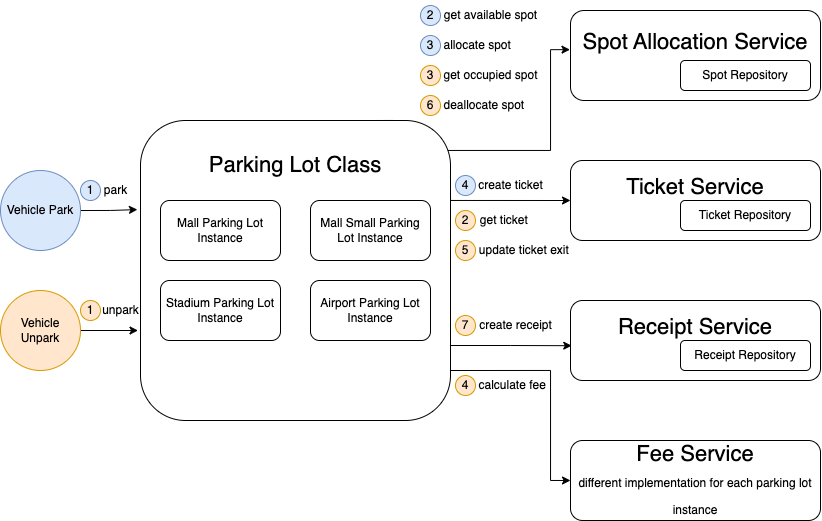

The diagram above was exported from draw.io. Its source (the exported page's mxGraphModel, read from the mxfile embedded in the PNG):
<mxGraphModel dx="1143" dy="683" grid="1" gridSize="10" guides="1" tooltips="1" connect="1" arrows="1" fold="1" page="1" pageScale="1" pageWidth="850" pageHeight="1100" math="0" shadow="0">
  <root>
    <mxCell id="0" />
    <mxCell id="1" parent="0" />
    <mxCell id="YciL_sOsI-Jr4X-i-vji-30" style="edgeStyle=orthogonalEdgeStyle;rounded=0;orthogonalLoop=1;jettySize=auto;html=1;exitX=0.75;exitY=0;exitDx=0;exitDy=0;entryX=-0.002;entryY=0.435;entryDx=0;entryDy=0;entryPerimeter=0;fontSize=12;" edge="1" parent="1" source="YciL_sOsI-Jr4X-i-vji-1" target="YciL_sOsI-Jr4X-i-vji-6">
      <mxGeometry relative="1" as="geometry">
        <Array as="points">
          <mxPoint x="602" y="240" />
          <mxPoint x="602" y="270" />
          <mxPoint x="760" y="270" />
          <mxPoint x="760" y="169" />
        </Array>
      </mxGeometry>
    </mxCell>
    <mxCell id="YciL_sOsI-Jr4X-i-vji-37" style="edgeStyle=orthogonalEdgeStyle;rounded=0;orthogonalLoop=1;jettySize=auto;html=1;exitX=1;exitY=0.25;exitDx=0;exitDy=0;entryX=0;entryY=0.5;entryDx=0;entryDy=0;fontSize=12;" edge="1" parent="1" source="YciL_sOsI-Jr4X-i-vji-1" target="YciL_sOsI-Jr4X-i-vji-9">
      <mxGeometry relative="1" as="geometry">
        <Array as="points">
          <mxPoint x="660" y="320" />
        </Array>
      </mxGeometry>
    </mxCell>
    <mxCell id="YciL_sOsI-Jr4X-i-vji-55" style="edgeStyle=orthogonalEdgeStyle;rounded=0;orthogonalLoop=1;jettySize=auto;html=1;entryX=0;entryY=0.5;entryDx=0;entryDy=0;fontSize=12;" edge="1" parent="1" target="YciL_sOsI-Jr4X-i-vji-12">
      <mxGeometry relative="1" as="geometry">
        <mxPoint x="660" y="490" as="sourcePoint" />
        <Array as="points">
          <mxPoint x="760" y="490" />
          <mxPoint x="760" y="600" />
        </Array>
      </mxGeometry>
    </mxCell>
    <mxCell id="YciL_sOsI-Jr4X-i-vji-65" style="edgeStyle=orthogonalEdgeStyle;rounded=0;orthogonalLoop=1;jettySize=auto;html=1;exitX=1;exitY=0.75;exitDx=0;exitDy=0;entryX=0.005;entryY=0.565;entryDx=0;entryDy=0;entryPerimeter=0;fontSize=12;" edge="1" parent="1" source="YciL_sOsI-Jr4X-i-vji-1" target="YciL_sOsI-Jr4X-i-vji-16">
      <mxGeometry relative="1" as="geometry" />
    </mxCell>
    <mxCell id="YciL_sOsI-Jr4X-i-vji-1" value="&lt;font style=&quot;font-size: 22px;&quot;&gt;Parking Lot Class&lt;br&gt;&lt;br&gt;&lt;br&gt;&lt;br&gt;&lt;br&gt;&lt;br&gt;&lt;br&gt;&lt;br&gt;&lt;br&gt;&lt;/font&gt;" style="rounded=1;whiteSpace=wrap;html=1;" vertex="1" parent="1">
      <mxGeometry x="350" y="240" width="310" height="300" as="geometry" />
    </mxCell>
    <mxCell id="YciL_sOsI-Jr4X-i-vji-2" value="Mall Parking Lot Instance" style="rounded=1;whiteSpace=wrap;html=1;" vertex="1" parent="1">
      <mxGeometry x="370" y="320" width="120" height="60" as="geometry" />
    </mxCell>
    <mxCell id="YciL_sOsI-Jr4X-i-vji-3" value="Mall Small Parking Lot Instance" style="rounded=1;whiteSpace=wrap;html=1;" vertex="1" parent="1">
      <mxGeometry x="520" y="320" width="120" height="60" as="geometry" />
    </mxCell>
    <mxCell id="YciL_sOsI-Jr4X-i-vji-4" value="Stadium Parking Lot Instance" style="rounded=1;whiteSpace=wrap;html=1;" vertex="1" parent="1">
      <mxGeometry x="370" y="400" width="120" height="60" as="geometry" />
    </mxCell>
    <mxCell id="YciL_sOsI-Jr4X-i-vji-5" value="Airport Parking Lot Instance" style="rounded=1;whiteSpace=wrap;html=1;" vertex="1" parent="1">
      <mxGeometry x="520" y="400" width="120" height="60" as="geometry" />
    </mxCell>
    <mxCell id="YciL_sOsI-Jr4X-i-vji-6" value="Spot Allocation Service&lt;br&gt;&lt;br&gt;" style="rounded=1;whiteSpace=wrap;html=1;fontSize=22;" vertex="1" parent="1">
      <mxGeometry x="780" y="130" width="250" height="90" as="geometry" />
    </mxCell>
    <mxCell id="YciL_sOsI-Jr4X-i-vji-8" value="Spot Repository" style="rounded=1;whiteSpace=wrap;html=1;" vertex="1" parent="1">
      <mxGeometry x="890" y="180" width="130" height="30" as="geometry" />
    </mxCell>
    <mxCell id="YciL_sOsI-Jr4X-i-vji-9" value="Ticket Service&lt;br&gt;&lt;br&gt;" style="rounded=1;whiteSpace=wrap;html=1;fontSize=22;" vertex="1" parent="1">
      <mxGeometry x="780" y="280" width="250" height="80" as="geometry" />
    </mxCell>
    <mxCell id="YciL_sOsI-Jr4X-i-vji-10" value="Ticket Repository" style="rounded=1;whiteSpace=wrap;html=1;" vertex="1" parent="1">
      <mxGeometry x="890" y="320" width="130" height="30" as="geometry" />
    </mxCell>
    <mxCell id="YciL_sOsI-Jr4X-i-vji-12" value="Fee Service&lt;br&gt;&lt;font style=&quot;font-size: 12px;&quot;&gt;different implementation for each parking lot instance&lt;/font&gt;" style="rounded=1;whiteSpace=wrap;html=1;fontSize=22;" vertex="1" parent="1">
      <mxGeometry x="780" y="560" width="250" height="80" as="geometry" />
    </mxCell>
    <mxCell id="YciL_sOsI-Jr4X-i-vji-16" value="Receipt Service&lt;br&gt;&lt;br&gt;" style="rounded=1;whiteSpace=wrap;html=1;fontSize=22;" vertex="1" parent="1">
      <mxGeometry x="780" y="420" width="250" height="80" as="geometry" />
    </mxCell>
    <mxCell id="YciL_sOsI-Jr4X-i-vji-17" value="Receipt Repository" style="rounded=1;whiteSpace=wrap;html=1;" vertex="1" parent="1">
      <mxGeometry x="890" y="460" width="130" height="30" as="geometry" />
    </mxCell>
    <mxCell id="YciL_sOsI-Jr4X-i-vji-26" style="edgeStyle=orthogonalEdgeStyle;rounded=0;orthogonalLoop=1;jettySize=auto;html=1;exitX=1;exitY=0.5;exitDx=0;exitDy=0;entryX=-0.01;entryY=0.297;entryDx=0;entryDy=0;entryPerimeter=0;fontSize=12;" edge="1" parent="1" source="YciL_sOsI-Jr4X-i-vji-18" target="YciL_sOsI-Jr4X-i-vji-1">
      <mxGeometry relative="1" as="geometry" />
    </mxCell>
    <mxCell id="YciL_sOsI-Jr4X-i-vji-18" value="Vehicle Park" style="ellipse;whiteSpace=wrap;html=1;aspect=fixed;fontSize=12;fillColor=#dae8fc;strokeColor=#6c8ebf;" vertex="1" parent="1">
      <mxGeometry x="210" y="290" width="80" height="80" as="geometry" />
    </mxCell>
    <mxCell id="YciL_sOsI-Jr4X-i-vji-44" style="edgeStyle=orthogonalEdgeStyle;rounded=0;orthogonalLoop=1;jettySize=auto;html=1;exitX=1;exitY=0.5;exitDx=0;exitDy=0;entryX=-0.008;entryY=0.7;entryDx=0;entryDy=0;entryPerimeter=0;fontSize=12;" edge="1" parent="1" source="YciL_sOsI-Jr4X-i-vji-19" target="YciL_sOsI-Jr4X-i-vji-1">
      <mxGeometry relative="1" as="geometry" />
    </mxCell>
    <mxCell id="YciL_sOsI-Jr4X-i-vji-19" value="Vehicle Unpark" style="ellipse;whiteSpace=wrap;html=1;aspect=fixed;fontSize=12;fillColor=#ffe6cc;strokeColor=#d79b00;" vertex="1" parent="1">
      <mxGeometry x="210" y="410" width="80" height="80" as="geometry" />
    </mxCell>
    <mxCell id="YciL_sOsI-Jr4X-i-vji-28" value="1" style="ellipse;whiteSpace=wrap;html=1;aspect=fixed;fontSize=12;fillColor=#dae8fc;strokeColor=#6c8ebf;" vertex="1" parent="1">
      <mxGeometry x="290" y="300" width="20" height="20" as="geometry" />
    </mxCell>
    <mxCell id="YciL_sOsI-Jr4X-i-vji-29" value="park" style="text;html=1;align=center;verticalAlign=middle;resizable=0;points=[];autosize=1;strokeColor=none;fillColor=none;fontSize=12;" vertex="1" parent="1">
      <mxGeometry x="300" y="295" width="50" height="30" as="geometry" />
    </mxCell>
    <mxCell id="YciL_sOsI-Jr4X-i-vji-31" value="2" style="ellipse;whiteSpace=wrap;html=1;aspect=fixed;fontSize=12;fillColor=#dae8fc;strokeColor=#6c8ebf;" vertex="1" parent="1">
      <mxGeometry x="630" y="125" width="20" height="20" as="geometry" />
    </mxCell>
    <mxCell id="YciL_sOsI-Jr4X-i-vji-32" value="get available spot" style="text;html=1;align=center;verticalAlign=middle;resizable=0;points=[];autosize=1;strokeColor=none;fillColor=none;fontSize=12;" vertex="1" parent="1">
      <mxGeometry x="640" y="120" width="120" height="30" as="geometry" />
    </mxCell>
    <mxCell id="YciL_sOsI-Jr4X-i-vji-35" value="3" style="ellipse;whiteSpace=wrap;html=1;aspect=fixed;fontSize=12;fillColor=#dae8fc;strokeColor=#6c8ebf;" vertex="1" parent="1">
      <mxGeometry x="630" y="155" width="20" height="20" as="geometry" />
    </mxCell>
    <mxCell id="YciL_sOsI-Jr4X-i-vji-36" value="&amp;nbsp;allocate spot" style="text;html=1;align=center;verticalAlign=middle;resizable=0;points=[];autosize=1;strokeColor=none;fillColor=none;fontSize=12;" vertex="1" parent="1">
      <mxGeometry x="640" y="150" width="90" height="30" as="geometry" />
    </mxCell>
    <mxCell id="YciL_sOsI-Jr4X-i-vji-40" value="4" style="ellipse;whiteSpace=wrap;html=1;aspect=fixed;fontSize=12;fillColor=#dae8fc;strokeColor=#6c8ebf;" vertex="1" parent="1">
      <mxGeometry x="665" y="295" width="20" height="20" as="geometry" />
    </mxCell>
    <mxCell id="YciL_sOsI-Jr4X-i-vji-41" value="create ticket" style="text;html=1;align=center;verticalAlign=middle;resizable=0;points=[];autosize=1;strokeColor=none;fillColor=none;fontSize=12;" vertex="1" parent="1">
      <mxGeometry x="675" y="290" width="90" height="30" as="geometry" />
    </mxCell>
    <mxCell id="YciL_sOsI-Jr4X-i-vji-47" value="1" style="ellipse;whiteSpace=wrap;html=1;aspect=fixed;fontSize=12;fillColor=#ffe6cc;strokeColor=#d79b00;" vertex="1" parent="1">
      <mxGeometry x="290" y="420" width="20" height="20" as="geometry" />
    </mxCell>
    <mxCell id="YciL_sOsI-Jr4X-i-vji-48" value="unpark" style="text;html=1;align=center;verticalAlign=middle;resizable=0;points=[];autosize=1;strokeColor=none;fillColor=none;fontSize=12;" vertex="1" parent="1">
      <mxGeometry x="300" y="415" width="60" height="30" as="geometry" />
    </mxCell>
    <mxCell id="YciL_sOsI-Jr4X-i-vji-51" value="2" style="ellipse;whiteSpace=wrap;html=1;aspect=fixed;fontSize=12;fillColor=#ffe6cc;strokeColor=#d79b00;" vertex="1" parent="1">
      <mxGeometry x="665" y="330" width="20" height="20" as="geometry" />
    </mxCell>
    <mxCell id="YciL_sOsI-Jr4X-i-vji-52" value="&amp;nbsp; get ticket" style="text;html=1;align=center;verticalAlign=middle;resizable=0;points=[];autosize=1;strokeColor=none;fillColor=none;fontSize=12;" vertex="1" parent="1">
      <mxGeometry x="670" y="325" width="80" height="30" as="geometry" />
    </mxCell>
    <mxCell id="YciL_sOsI-Jr4X-i-vji-53" value="3" style="ellipse;whiteSpace=wrap;html=1;aspect=fixed;fontSize=12;fillColor=#ffe6cc;strokeColor=#d79b00;" vertex="1" parent="1">
      <mxGeometry x="630" y="185" width="20" height="20" as="geometry" />
    </mxCell>
    <mxCell id="YciL_sOsI-Jr4X-i-vji-54" value="get occupied spot" style="text;html=1;align=center;verticalAlign=middle;resizable=0;points=[];autosize=1;strokeColor=none;fillColor=none;fontSize=12;" vertex="1" parent="1">
      <mxGeometry x="640" y="180" width="120" height="30" as="geometry" />
    </mxCell>
    <mxCell id="YciL_sOsI-Jr4X-i-vji-56" value="4" style="ellipse;whiteSpace=wrap;html=1;aspect=fixed;fontSize=12;fillColor=#ffe6cc;strokeColor=#d79b00;" vertex="1" parent="1">
      <mxGeometry x="665" y="495" width="20" height="20" as="geometry" />
    </mxCell>
    <mxCell id="YciL_sOsI-Jr4X-i-vji-57" value="&amp;nbsp;calculate fee" style="text;html=1;align=center;verticalAlign=middle;resizable=0;points=[];autosize=1;strokeColor=none;fillColor=none;fontSize=12;" vertex="1" parent="1">
      <mxGeometry x="675" y="490" width="90" height="30" as="geometry" />
    </mxCell>
    <mxCell id="YciL_sOsI-Jr4X-i-vji-58" value="5" style="ellipse;whiteSpace=wrap;html=1;aspect=fixed;fontSize=12;fillColor=#ffe6cc;strokeColor=#d79b00;" vertex="1" parent="1">
      <mxGeometry x="665" y="360" width="20" height="20" as="geometry" />
    </mxCell>
    <mxCell id="YciL_sOsI-Jr4X-i-vji-59" value="&amp;nbsp; update ticket exit" style="text;html=1;align=center;verticalAlign=middle;resizable=0;points=[];autosize=1;strokeColor=none;fillColor=none;fontSize=12;" vertex="1" parent="1">
      <mxGeometry x="670" y="355" width="120" height="30" as="geometry" />
    </mxCell>
    <mxCell id="YciL_sOsI-Jr4X-i-vji-60" value="6" style="ellipse;whiteSpace=wrap;html=1;aspect=fixed;fontSize=12;fillColor=#ffe6cc;strokeColor=#d79b00;" vertex="1" parent="1">
      <mxGeometry x="630" y="215" width="20" height="20" as="geometry" />
    </mxCell>
    <mxCell id="YciL_sOsI-Jr4X-i-vji-61" value="&amp;nbsp; deallocate spot" style="text;html=1;align=center;verticalAlign=middle;resizable=0;points=[];autosize=1;strokeColor=none;fillColor=none;fontSize=12;" vertex="1" parent="1">
      <mxGeometry x="635" y="210" width="110" height="30" as="geometry" />
    </mxCell>
    <mxCell id="YciL_sOsI-Jr4X-i-vji-63" value="7" style="ellipse;whiteSpace=wrap;html=1;aspect=fixed;fontSize=12;fillColor=#ffe6cc;strokeColor=#d79b00;" vertex="1" parent="1">
      <mxGeometry x="665" y="435" width="20" height="20" as="geometry" />
    </mxCell>
    <mxCell id="YciL_sOsI-Jr4X-i-vji-64" value="create receipt" style="text;html=1;align=center;verticalAlign=middle;resizable=0;points=[];autosize=1;strokeColor=none;fillColor=none;fontSize=12;" vertex="1" parent="1">
      <mxGeometry x="675" y="430" width="100" height="30" as="geometry" />
    </mxCell>
  </root>
</mxGraphModel>